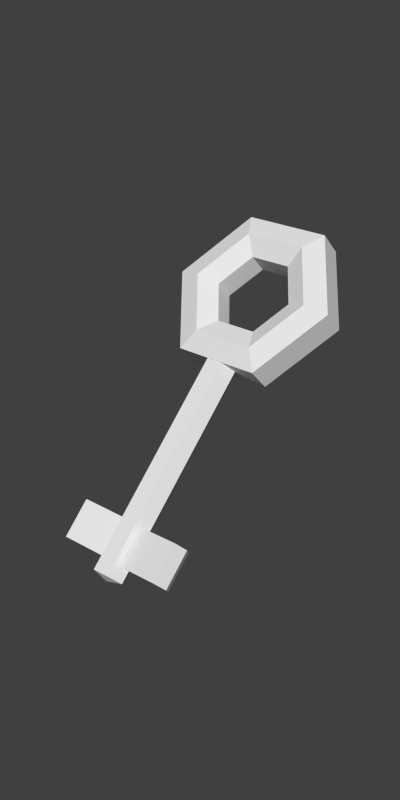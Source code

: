 # Source: keyOGA.blend  (saved by Blender 3.3.6; exported with 4.5.12 LTS)
import bpy
from mathutils import Matrix  # noqa: F401  (used for matrix-valued properties, if any)

bpy.ops.wm.read_factory_settings(use_empty=True)
scene = bpy.context.scene
scene.name = 'Scene'

# ---- collections
col_collection_1 = bpy.data.collections.new('Collection 1'); scene.collection.children.link(col_collection_1)

# ---- materials (node trees are filled in below, after node groups)
mat_key = bpy.data.materials.new('key')
mat_key.alpha_threshold = 0.0
mat_key.use_transparent_shadow = False
mat_key.roughness = 0.5
mat_key.specular_intensity = 0.0
mat_key.line_color = (0.0, 0.0, 0.0, 1.0)

# ---- material node trees

# ---- world
world_world = bpy.data.worlds.new('World'); scene.world = world_world
world_world.color = (0.05088, 0.05088, 0.05088)
world_world.use_sun_shadow = False
world_world.sun_shadow_jitter_overblur = 0.0
world_world.cycles.sampling_method = 'MANUAL'
world_world.cycles.sample_map_resolution = 256
world_world.light_settings.ao_factor = 0.5

# ---- meshes
me_circle_017 = bpy.data.meshes.new('Circle.017')
me_circle_017.from_pydata([(-1.292e-08, 1.0, -0.1712), (-0.866, 0.5, -0.1712), (-0.866, -0.5, -0.1712), (7.45e-08, -1.0, -0.1712), (0.866, -0.5, -0.1712), (0.866, 0.5, -0.1712), (1.346e-08, 1.0, 0.1783), (-0.866, 0.5, 0.1783), (-0.866, -0.5, 0.1783), (1.009e-07, -1.0, 0.1783), (0.866, -0.5, 0.1783), (0.866, 0.5, 0.1783), (9.104e-09, 0.4806, 0.1466), (-0.4162, 0.2403, 0.1466), (-0.4162, -0.2403, 0.1466), (6.649e-08, -0.4806, 0.1466), (0.4162, -0.2403, 0.1466), (0.4162, 0.2403, 0.1466), (-3.633e-09, 0.4818, -0.1395), (-0.4173, 0.2409, -0.1395), (-0.4173, -0.2409, -0.1395), (5.389e-08, -0.4818, -0.1395), (0.4173, -0.2409, -0.1395), (0.4173, 0.2409, -0.1395), (0.6285, -0.3629, 0.2578), (0.6285, 0.3629, 0.2578), (-0.6285, 0.3629, 0.2578), (-0.6285, -0.3629, 0.2578), (7.243e-08, -0.7258, 0.2578), (4.09e-08, 0.7258, 0.2578), (-0.6291, -0.3632, -0.2556), (-0.6291, 0.3632, -0.2556), (0.6291, 0.3632, -0.2556), (2.799e-09, 0.7264, -0.2556), (0.6291, -0.3632, -0.2556), (3.436e-08, -0.7264, -0.2556), (-1.531, -2.908, -0.09622), (-1.103, -3.155, -0.1648), (-1.04, -3.191, 4.072e-07), (-1.103, -3.155, 0.1648), (-1.531, -2.908, 0.09622), (-1.302, -2.511, -0.09622), (-0.8741, -2.758, -0.1648), (-0.8107, -2.794, 3.48e-07), (-0.8741, -2.758, 0.1648), (-1.302, -2.511, 0.09622), (-1.899, -2.871, 4.462e-07), (-1.816, -2.92, -0.1671), (-1.648, -3.016, -0.1671), (-1.565, -3.064, 4.485e-07), (-1.648, -3.016, 0.1671), (-1.816, -2.92, 0.1671), (-0.5767, -0.5808, 1.041e-07), (-0.4931, -0.629, -0.1671), (-0.326, -0.7255, -0.1671), (-0.2424, -0.7738, 1.064e-07), (-0.326, -0.7255, 0.1671), (-0.4931, -0.629, 0.1671), (-1.755, -3.008, 4.449e-07), (-1.538, -2.356, -0.09622), (-1.966, -2.109, -0.1648), (-2.029, -2.072, 3.994e-07), (-1.966, -2.109, 0.1648), (-1.538, -2.356, 0.09622), (-1.768, -2.753, -0.09622), (-2.195, -2.506, -0.1648), (-2.259, -2.469, 4.587e-07), (-2.195, -2.506, 0.1648), (-1.768, -2.753, 0.09622)], [], [(10, 9, 3, 4), (0, 6, 11, 5), (0, 1, 7, 6), (9, 8, 2, 3), (11, 10, 4, 5), (8, 7, 1, 2), (25, 24, 10, 11), (27, 26, 7, 8), (24, 28, 9, 10), (25, 11, 6, 29), (26, 29, 6, 7), (28, 27, 8, 9), (34, 35, 21, 22), (32, 23, 18, 33), (31, 33, 18, 19), (35, 30, 20, 21), (32, 34, 22, 23), (30, 31, 19, 20), (15, 21, 20, 14), (16, 22, 21, 15), (17, 23, 22, 16), (17, 12, 18, 23), (13, 19, 18, 12), (14, 20, 19, 13), (17, 16, 24, 25), (14, 13, 26, 27), (16, 15, 28, 24), (17, 25, 29, 12), (13, 12, 29, 26), (15, 14, 27, 28), (2, 1, 31, 30), (33, 0, 5, 32), (1, 0, 33, 31), (4, 3, 35, 34), (3, 2, 30, 35), (5, 4, 34, 32), (45, 40, 39, 44), (36, 41, 42, 37), (43, 38, 37, 42), (44, 39, 38, 43), (39, 37, 38), (36, 37, 39, 40), (43, 42, 44), (42, 41, 45, 44), (46, 51, 57, 52), (46, 52, 53, 47), (55, 49, 48, 54), (57, 51, 50, 56), (54, 48, 47, 53), (56, 50, 49, 55), (50, 58, 49), (51, 46, 58), (58, 46, 47), (49, 58, 48), (51, 58, 50), (48, 58, 47), (68, 63, 62, 67), (59, 64, 65, 60), (66, 61, 60, 65), (67, 62, 61, 66), (62, 60, 61), (59, 60, 62, 63), (66, 65, 67), (65, 64, 68, 67)])
_uv = me_circle_017.uv_layers.new(name='UVMap')
_uv.uv.foreach_set('vector', [0.9914, 0.422, 0.9914, 0.5615, 0.9426, 0.5615, 0.9426, 0.422, 0.9426, 0.1431, 0.9914, 0.1431, 0.9914, 0.2825, 0.9426, 0.2825, 0.9426, 0.1431, 0.9426, 0.003567, 0.9914, 0.003567, 0.9914, 0.1431, 0.9914, 0.5615, 0.9914, 0.701, 0.9426, 0.701, 0.9426, 0.5615, 0.9914, 0.2825, 0.9914, 0.422, 0.9426, 0.422, 0.9426, 0.2825, 0.9914, 0.701, 0.9914, 0.8405, 0.9426, 0.8405, 0.9426, 0.701, 0.8451, 0.09098, 0.7406, 0.09096, 0.7207, 0.05654, 0.865, 0.05655, 0.7406, 0.2721, 0.8452, 0.2721, 0.8651, 0.3065, 0.7207, 0.3065, 0.7406, 0.09096, 0.6885, 0.1816, 0.6487, 0.1816, 0.7207, 0.05654, 0.8451, 0.09098, 0.865, 0.05655, 0.9372, 0.1813, 0.8974, 0.1814, 0.8452, 0.2721, 0.8974, 0.1814, 0.9372, 0.1813, 0.8651, 0.3065, 0.6885, 0.1816, 0.7406, 0.2721, 0.7207, 0.3065, 0.6487, 0.1816, 0.7403, 0.272, 0.6882, 0.1815, 0.7246, 0.1818, 0.7587, 0.2405, 0.8449, 0.2719, 0.8266, 0.2401, 0.8609, 0.1814, 0.8971, 0.1814, 0.845, 0.09109, 0.8971, 0.1814, 0.8609, 0.1814, 0.8267, 0.1225, 0.6882, 0.1815, 0.7405, 0.09106, 0.7586, 0.1227, 0.7246, 0.1818, 0.8449, 0.2719, 0.7403, 0.272, 0.7587, 0.2405, 0.8266, 0.2401, 0.7405, 0.09106, 0.845, 0.09109, 0.8267, 0.1225, 0.7586, 0.1227, 0.5798, 0.04638, 0.5795, 0.00379, 0.6512, 0.003351, 0.6513, 0.04594, 0.5083, 0.04711, 0.5078, 0.004521, 0.5795, 0.00379, 0.5798, 0.04638, 0.8659, 0.04638, 0.8663, 0.003791, 0.938, 0.004523, 0.9375, 0.04711, 0.8659, 0.04638, 0.7944, 0.04594, 0.7946, 0.003352, 0.8663, 0.003791, 0.7229, 0.04579, 0.7229, 0.003205, 0.7946, 0.003352, 0.7944, 0.04594, 0.6513, 0.04594, 0.6512, 0.003351, 0.7229, 0.003205, 0.7229, 0.04579, 0.8271, 0.1224, 0.7589, 0.1226, 0.7406, 0.09096, 0.8451, 0.09098, 0.7589, 0.2407, 0.8268, 0.2404, 0.8452, 0.2721, 0.7406, 0.2721, 0.7589, 0.1226, 0.7247, 0.1816, 0.6885, 0.1816, 0.7406, 0.09096, 0.8271, 0.1224, 0.8451, 0.09098, 0.8974, 0.1814, 0.861, 0.1815, 0.8268, 0.2404, 0.861, 0.1815, 0.8974, 0.1814, 0.8452, 0.2721, 0.7247, 0.1816, 0.7589, 0.2407, 0.7406, 0.2721, 0.6885, 0.1816, 0.7207, 0.05664, 0.8649, 0.05671, 0.845, 0.09109, 0.7405, 0.09106, 0.8971, 0.1814, 0.9369, 0.1814, 0.8648, 0.3063, 0.8449, 0.2719, 0.8649, 0.05671, 0.9369, 0.1814, 0.8971, 0.1814, 0.845, 0.09109, 0.7205, 0.3063, 0.6484, 0.1815, 0.6882, 0.1815, 0.7403, 0.272, 0.6484, 0.1815, 0.7207, 0.05664, 0.7405, 0.09106, 0.6882, 0.1815, 0.8648, 0.3063, 0.7205, 0.3063, 0.7403, 0.272, 0.8449, 0.2719, 0.2863, 0.8532, 0.2863, 0.9962, 0.1822, 0.9962, 0.1822, 0.8532, 0.00287, 0.9962, 0.00287, 0.8532, 0.1069, 0.8532, 0.1069, 0.9962, 0.1446, 0.8532, 0.1446, 0.9962, 0.1069, 0.9962, 0.1069, 0.8532, 0.1822, 0.8532, 0.1822, 0.9962, 0.1446, 0.9962, 0.1446, 0.8532, 0.01859, 0.7719, 0.01859, 0.8407, 0.003298, 0.8063, 0.1217, 0.8263, 0.01859, 0.8407, 0.01859, 0.7719, 0.1217, 0.7862, 0.003307, 0.8061, 0.0186, 0.7717, 0.0186, 0.8405, 0.0186, 0.7717, 0.1217, 0.786, 0.1217, 0.8262, 0.0186, 0.8405, 0.2561, 0.485, 0.3188, 0.4848, 0.3189, 0.004219, 0.2562, 0.0045, 0.2561, 0.485, 0.2562, 0.0045, 0.1934, 0.004046, 0.1932, 0.4846, 0.06757, 0.003925, 0.0674, 0.4845, 0.1303, 0.4843, 0.1305, 0.003723, 0.3189, 0.004219, 0.3188, 0.4848, 0.3816, 0.4852, 0.3818, 0.004673, 0.1305, 0.003723, 0.1303, 0.4843, 0.1932, 0.4846, 0.1934, 0.004046, 0.00468, 0.003602, 0.004514, 0.4841, 0.0674, 0.4845, 0.06757, 0.003925, 0.4157, 0.1044, 0.4395, 0.06324, 0.3919, 0.06324, 0.4633, 0.1044, 0.487, 0.06324, 0.4395, 0.06324, 0.4395, 0.06324, 0.487, 0.06324, 0.4633, 0.02207, 0.3919, 0.06324, 0.4395, 0.06324, 0.4157, 0.02207, 0.4633, 0.1044, 0.4395, 0.06324, 0.4157, 0.1044, 0.4157, 0.02207, 0.4395, 0.06324, 0.4633, 0.02207, 0.2863, 0.8532, 0.2863, 0.9962, 0.1822, 0.9962, 0.1822, 0.8532, 0.00287, 0.9962, 0.00287, 0.8532, 0.1069, 0.8532, 0.1069, 0.9962, 0.1446, 0.8532, 0.1446, 0.9962, 0.1069, 0.9962, 0.1069, 0.8532, 0.1822, 0.8532, 0.1822, 0.9962, 0.1446, 0.9962, 0.1446, 0.8532, 0.01859, 0.7719, 0.01859, 0.8407, 0.003298, 0.8063, 0.1217, 0.8263, 0.01859, 0.8407, 0.01859, 0.7719, 0.1217, 0.7862, 0.003307, 0.8061, 0.0186, 0.7717, 0.0186, 0.8405, 0.0186, 0.7717, 0.1217, 0.786, 0.1217, 0.8262, 0.0186, 0.8405])
me_circle_017.materials.append(mat_key)
me_circle_017.use_remesh_preserve_volume = False
me_circle_017.use_remesh_preserve_attributes = False
me_circle_017.use_mirror_vertex_groups = False
me_circle_017.update()

# ---- objects
ob_circle_016 = bpy.data.objects.new('Circle.016', me_circle_017)

# ---- transforms, parenting, visibility, modifiers, constraints
ob_circle_016.location = (-0.03549, -0.004384, 0.04522)
ob_circle_016.rotation_euler = (0.6884, -0.3516, 0.3964)
ob_circle_016.scale = (0.03305, 0.03305, 0.03305)
ob_circle_016.lineart.crease_threshold = 0.0

# ---- collection membership
col_collection_1.objects.link(ob_circle_016)

# ---- scene / render settings (as saved in the file)
scene.frame_start = 1; scene.frame_end = 250; scene.frame_set(1)
scene.render.engine = 'BLENDER_EEVEE_NEXT'
scene.render.image_settings.compression = 90
scene.render.resolution_x = 256
scene.render.resolution_y = 512
scene.render.dither_intensity = 0.0
scene.render.bake_margin = 2
scene.render.bake_bias = 0.0
scene.cycles.use_denoising = False
scene.cycles.samples = 10
scene.cycles.sampling_pattern = 'TABULATED_SOBOL'
scene.cycles.light_sampling_threshold = 0.0
scene.cycles.use_adaptive_sampling = False
scene.cycles.use_light_tree = False
scene.cycles.blur_glossy = 0.0
scene.cycles.volume_bounces = 1
scene.cycles.pixel_filter_type = 'GAUSSIAN'
scene.cycles.sample_clamp_indirect = 0.0
scene.view_settings.view_transform = 'Standard'
bpy.context.view_layer.update()

# ---- added for rendering (the .blend has no active camera and no usable light): camera, sun
cam_auto = bpy.data.cameras.new('AutoCamera')
cam_auto.lens = 50.0
cam_auto.sensor_width = 36.0
cam_auto.clip_end = 1000.0
ob_auto_camera = bpy.data.objects.new('AutoCamera', cam_auto)
scene.collection.objects.link(ob_auto_camera)
ob_auto_camera.location = (0.190704, -0.309103, 0.198134)
ob_auto_camera.rotation_euler = (1.09748, -7.21219e-08, 0.694738)
scene.camera = ob_auto_camera
light_auto_sun = bpy.data.lights.new('AutoSun', 'SUN')
light_auto_sun.energy = 3.0
light_auto_sun.angle = 0.0523599
ob_auto_sun = bpy.data.objects.new('AutoSun', light_auto_sun)
scene.collection.objects.link(ob_auto_sun)
ob_auto_sun.rotation_euler = (0.872665, 0.174533, 0.523599)
bpy.context.view_layer.update()
